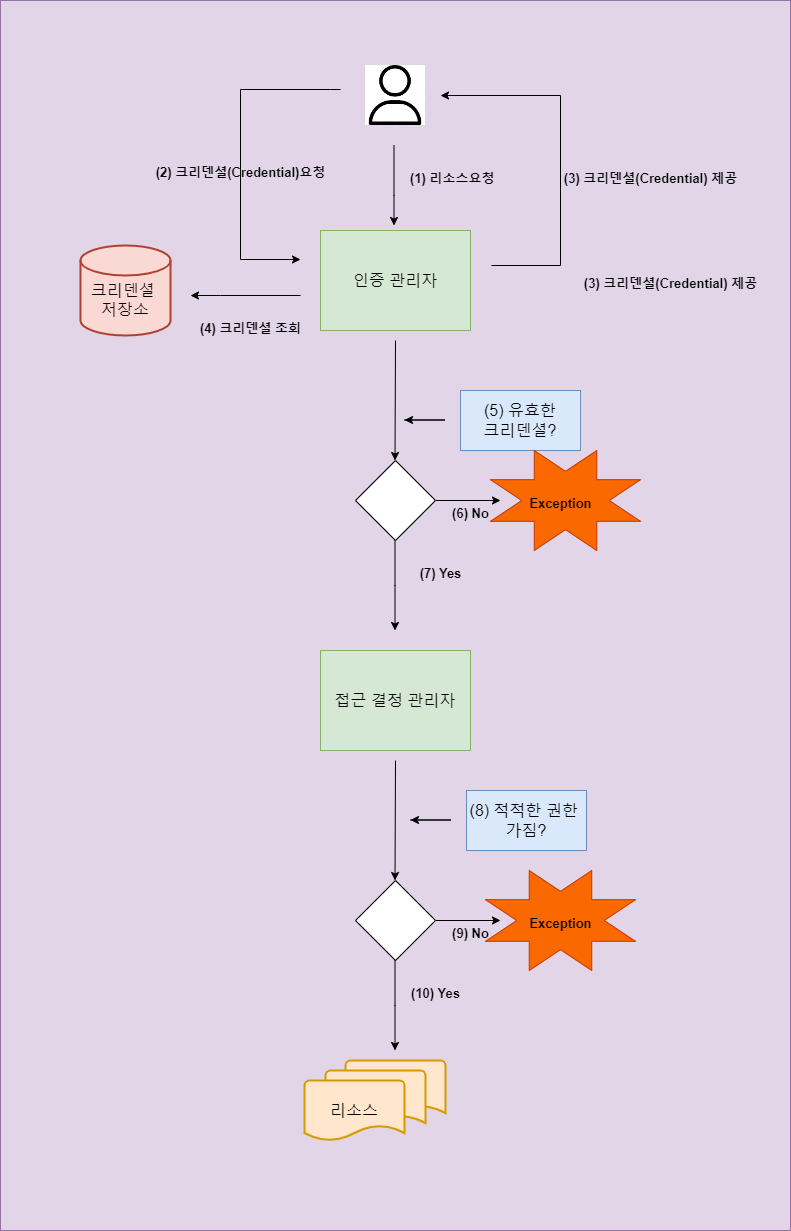

The diagram above was exported from draw.io. Its source (the exported page's mxGraphModel, read from the mxfile embedded in the PNG):
<mxGraphModel dx="731" dy="1100" grid="1" gridSize="10" guides="1" tooltips="1" connect="1" arrows="1" fold="1" page="1" pageScale="1" pageWidth="827" pageHeight="1169" math="0" shadow="0">
  <root>
    <mxCell id="0" />
    <mxCell id="1" parent="0" />
    <mxCell id="op6TCg6yHrb0csLySxw7-1" value="" style="rounded=0;whiteSpace=wrap;html=1;fillColor=#e1d5e7;strokeColor=#9673a6;" parent="1" vertex="1">
      <mxGeometry x="10" width="790" height="1230" as="geometry" />
    </mxCell>
    <mxCell id="iXehhSShNFHGnXY0uQxN-70" value="" style="verticalLabelPosition=bottom;verticalAlign=top;html=1;shape=mxgraph.basic.8_point_star;fillStyle=auto;strokeWidth=1;fontSize=16;fillColor=#fa6800;fontColor=#000000;strokeColor=#C73500;" parent="1" vertex="1">
      <mxGeometry x="495" y="870" width="150" height="100" as="geometry" />
    </mxCell>
    <mxCell id="iXehhSShNFHGnXY0uQxN-1" value="" style="shape=image;verticalLabelPosition=bottom;verticalAlign=top;imageAspect=0;aspect=fixed;image=data:image/png,(base64 omitted: 3664 chars);imageBackground=default;fillStyle=hatch;" parent="1" vertex="1">
      <mxGeometry x="375" y="65" width="60" height="60" as="geometry" />
    </mxCell>
    <mxCell id="iXehhSShNFHGnXY0uQxN-2" value="&lt;font style=&quot;font-size: 16px;&quot;&gt;인증 관리자&lt;/font&gt;" style="rounded=0;whiteSpace=wrap;html=1;fillColor=#d5e8d4;strokeColor=#82b366;" parent="1" vertex="1">
      <mxGeometry x="330" y="230" width="150" height="100" as="geometry" />
    </mxCell>
    <mxCell id="iXehhSShNFHGnXY0uQxN-3" value="" style="edgeStyle=orthogonalEdgeStyle;endArrow=classic;html=1;rounded=0;startArrow=none;" parent="1" edge="1">
      <mxGeometry width="50" height="50" relative="1" as="geometry">
        <mxPoint x="350" y="89" as="sourcePoint" />
        <mxPoint x="310" y="259" as="targetPoint" />
        <Array as="points">
          <mxPoint x="340" y="89" />
          <mxPoint x="250" y="89" />
          <mxPoint x="250" y="259" />
        </Array>
      </mxGeometry>
    </mxCell>
    <mxCell id="iXehhSShNFHGnXY0uQxN-4" value="" style="edgeStyle=elbowEdgeStyle;elbow=horizontal;endArrow=classic;html=1;rounded=0;" parent="1" edge="1">
      <mxGeometry width="50" height="50" relative="1" as="geometry">
        <mxPoint x="501" y="265" as="sourcePoint" />
        <mxPoint x="450" y="95" as="targetPoint" />
        <Array as="points">
          <mxPoint x="570" y="175" />
        </Array>
      </mxGeometry>
    </mxCell>
    <mxCell id="iXehhSShNFHGnXY0uQxN-11" value="" style="edgeStyle=orthogonalEdgeStyle;rounded=0;orthogonalLoop=1;jettySize=auto;html=1;" parent="1" edge="1">
      <mxGeometry relative="1" as="geometry">
        <mxPoint x="403.5" y="145" as="sourcePoint" />
        <mxPoint x="403.5" y="225" as="targetPoint" />
        <Array as="points">
          <mxPoint x="403.5" y="195" />
          <mxPoint x="403.5" y="195" />
        </Array>
      </mxGeometry>
    </mxCell>
    <mxCell id="iXehhSShNFHGnXY0uQxN-20" value="&lt;font style=&quot;font-size: 13px;&quot;&gt;(2) 크리덴셜(Credential)요청&lt;/font&gt;" style="text;strokeColor=none;fillColor=none;html=1;fontSize=24;fontStyle=1;verticalAlign=middle;align=center;strokeWidth=6;" parent="1" vertex="1">
      <mxGeometry x="200" y="149" width="100" height="40" as="geometry" />
    </mxCell>
    <mxCell id="iXehhSShNFHGnXY0uQxN-22" value="&lt;font style=&quot;font-size: 13px;&quot;&gt;&amp;nbsp;(1) 리소스요청&lt;/font&gt;" style="text;strokeColor=none;fillColor=none;html=1;fontSize=24;fontStyle=1;verticalAlign=middle;align=center;strokeWidth=6;" parent="1" vertex="1">
      <mxGeometry x="410" y="155" width="100" height="40" as="geometry" />
    </mxCell>
    <mxCell id="iXehhSShNFHGnXY0uQxN-23" value="&lt;font style=&quot;font-size: 13px;&quot;&gt;(3) 크리덴셜(Credential) 제공&lt;/font&gt;" style="text;strokeColor=none;fillColor=none;html=1;fontSize=24;fontStyle=1;verticalAlign=middle;align=center;strokeWidth=6;" parent="1" vertex="1">
      <mxGeometry x="610" y="155" width="100" height="40" as="geometry" />
    </mxCell>
    <mxCell id="iXehhSShNFHGnXY0uQxN-27" value="&lt;font style=&quot;font-size: 13px;&quot;&gt;(3) 크리덴셜(Credential) 제공&lt;/font&gt;" style="text;strokeColor=none;fillColor=none;html=1;fontSize=24;fontStyle=1;verticalAlign=middle;align=center;strokeWidth=6;" parent="1" vertex="1">
      <mxGeometry x="630" y="260" width="100" height="40" as="geometry" />
    </mxCell>
    <mxCell id="iXehhSShNFHGnXY0uQxN-28" value="&lt;font style=&quot;font-size: 13px;&quot;&gt;(4) 크리덴셜 조회&lt;/font&gt;" style="text;strokeColor=none;fillColor=none;html=1;fontSize=24;fontStyle=1;verticalAlign=middle;align=center;strokeWidth=6;" parent="1" vertex="1">
      <mxGeometry x="210" y="305" width="100" height="40" as="geometry" />
    </mxCell>
    <mxCell id="iXehhSShNFHGnXY0uQxN-29" value="&lt;br&gt;크리덴셜&amp;nbsp;&lt;br&gt;저장소" style="strokeWidth=2;html=1;shape=mxgraph.flowchart.database;whiteSpace=wrap;fillStyle=auto;fontSize=16;fillColor=#fad9d5;strokeColor=#ae4132;" parent="1" vertex="1">
      <mxGeometry x="90" y="245" width="90" height="90" as="geometry" />
    </mxCell>
    <mxCell id="iXehhSShNFHGnXY0uQxN-31" value="" style="edgeStyle=orthogonalEdgeStyle;rounded=0;orthogonalLoop=1;jettySize=auto;html=1;fontSize=16;" parent="1" edge="1">
      <mxGeometry relative="1" as="geometry">
        <mxPoint x="310" y="295" as="sourcePoint" />
        <mxPoint x="200" y="295" as="targetPoint" />
        <Array as="points">
          <mxPoint x="230" y="295" />
        </Array>
      </mxGeometry>
    </mxCell>
    <mxCell id="iXehhSShNFHGnXY0uQxN-40" value="(5) 유효한 &lt;br&gt;크리덴셜?" style="rounded=0;whiteSpace=wrap;html=1;fillStyle=auto;strokeWidth=1;fontSize=16;fillColor=#dae8fc;strokeColor=#6c8ebf;" parent="1" vertex="1">
      <mxGeometry x="470" y="390" width="120" height="60" as="geometry" />
    </mxCell>
    <mxCell id="iXehhSShNFHGnXY0uQxN-42" value="" style="endArrow=classic;html=1;rounded=0;fontSize=16;" parent="1" edge="1">
      <mxGeometry width="50" height="50" relative="1" as="geometry">
        <mxPoint x="414" y="419.5" as="sourcePoint" />
        <mxPoint x="414" y="419.5" as="targetPoint" />
        <Array as="points">
          <mxPoint x="454" y="419.5" />
        </Array>
      </mxGeometry>
    </mxCell>
    <mxCell id="iXehhSShNFHGnXY0uQxN-47" value="" style="edgeStyle=orthogonalEdgeStyle;rounded=0;orthogonalLoop=1;jettySize=auto;html=1;fontSize=16;" parent="1" source="iXehhSShNFHGnXY0uQxN-43" edge="1">
      <mxGeometry relative="1" as="geometry">
        <mxPoint x="510" y="500" as="targetPoint" />
      </mxGeometry>
    </mxCell>
    <mxCell id="iXehhSShNFHGnXY0uQxN-43" value="" style="rhombus;whiteSpace=wrap;html=1;fillStyle=auto;strokeWidth=1;fontSize=16;" parent="1" vertex="1">
      <mxGeometry x="365" y="460" width="80" height="80" as="geometry" />
    </mxCell>
    <mxCell id="iXehhSShNFHGnXY0uQxN-45" value="" style="endArrow=classic;html=1;rounded=0;fontSize=16;" parent="1" edge="1">
      <mxGeometry width="50" height="50" relative="1" as="geometry">
        <mxPoint x="405" y="340" as="sourcePoint" />
        <mxPoint x="404.5" y="460" as="targetPoint" />
      </mxGeometry>
    </mxCell>
    <mxCell id="iXehhSShNFHGnXY0uQxN-48" value="&lt;font style=&quot;font-size: 13px;&quot;&gt;(6) No&lt;/font&gt;" style="text;strokeColor=none;fillColor=none;html=1;fontSize=24;fontStyle=1;verticalAlign=middle;align=center;strokeWidth=6;" parent="1" vertex="1">
      <mxGeometry x="430" y="490" width="100" height="40" as="geometry" />
    </mxCell>
    <mxCell id="iXehhSShNFHGnXY0uQxN-55" value="" style="verticalLabelPosition=bottom;verticalAlign=top;html=1;shape=mxgraph.basic.8_point_star;fillStyle=auto;strokeWidth=1;fontSize=16;fillColor=#fa6800;fontColor=#000000;strokeColor=#C73500;" parent="1" vertex="1">
      <mxGeometry x="500" y="450" width="150" height="100" as="geometry" />
    </mxCell>
    <mxCell id="iXehhSShNFHGnXY0uQxN-57" value="&lt;span style=&quot;font-size: 13px;&quot;&gt;Exception&lt;/span&gt;" style="text;strokeColor=none;fillColor=none;html=1;fontSize=24;fontStyle=1;verticalAlign=middle;align=center;strokeWidth=6;" parent="1" vertex="1">
      <mxGeometry x="520" y="480" width="100" height="40" as="geometry" />
    </mxCell>
    <mxCell id="iXehhSShNFHGnXY0uQxN-58" value="" style="edgeStyle=elbowEdgeStyle;elbow=vertical;endArrow=classic;html=1;rounded=0;fontSize=16;" parent="1" edge="1">
      <mxGeometry width="50" height="50" relative="1" as="geometry">
        <mxPoint x="404.5" y="540" as="sourcePoint" />
        <mxPoint x="404.5" y="630" as="targetPoint" />
        <Array as="points" />
      </mxGeometry>
    </mxCell>
    <mxCell id="iXehhSShNFHGnXY0uQxN-59" value="&lt;font style=&quot;font-size: 13px;&quot;&gt;(7) Yes&lt;/font&gt;" style="text;strokeColor=none;fillColor=none;html=1;fontSize=24;fontStyle=1;verticalAlign=middle;align=center;strokeWidth=6;" parent="1" vertex="1">
      <mxGeometry x="400" y="550" width="100" height="40" as="geometry" />
    </mxCell>
    <mxCell id="iXehhSShNFHGnXY0uQxN-60" value="&lt;span style=&quot;font-size: 16px;&quot;&gt;접근 결정 관리자&lt;/span&gt;" style="rounded=0;whiteSpace=wrap;html=1;fillColor=#d5e8d4;strokeColor=#82b366;" parent="1" vertex="1">
      <mxGeometry x="330" y="650" width="150" height="100" as="geometry" />
    </mxCell>
    <mxCell id="iXehhSShNFHGnXY0uQxN-61" value="" style="endArrow=classic;html=1;rounded=0;fontSize=16;" parent="1" edge="1">
      <mxGeometry width="50" height="50" relative="1" as="geometry">
        <mxPoint x="405" y="760" as="sourcePoint" />
        <mxPoint x="404.5" y="880" as="targetPoint" />
      </mxGeometry>
    </mxCell>
    <mxCell id="iXehhSShNFHGnXY0uQxN-62" value="(8) 적적한 권한&amp;nbsp;&lt;br&gt;가짐?" style="rounded=0;whiteSpace=wrap;html=1;fillStyle=auto;strokeWidth=1;fontSize=16;fillColor=#dae8fc;strokeColor=#6c8ebf;" parent="1" vertex="1">
      <mxGeometry x="476" y="790" width="120" height="60" as="geometry" />
    </mxCell>
    <mxCell id="iXehhSShNFHGnXY0uQxN-63" value="" style="endArrow=classic;html=1;rounded=0;fontSize=16;" parent="1" edge="1">
      <mxGeometry width="50" height="50" relative="1" as="geometry">
        <mxPoint x="420" y="819.5" as="sourcePoint" />
        <mxPoint x="420" y="819.5" as="targetPoint" />
        <Array as="points">
          <mxPoint x="460" y="819.5" />
        </Array>
      </mxGeometry>
    </mxCell>
    <mxCell id="iXehhSShNFHGnXY0uQxN-64" value="" style="edgeStyle=orthogonalEdgeStyle;rounded=0;orthogonalLoop=1;jettySize=auto;html=1;fontSize=16;" parent="1" source="iXehhSShNFHGnXY0uQxN-65" edge="1">
      <mxGeometry relative="1" as="geometry">
        <mxPoint x="510" y="920" as="targetPoint" />
      </mxGeometry>
    </mxCell>
    <mxCell id="iXehhSShNFHGnXY0uQxN-65" value="" style="rhombus;whiteSpace=wrap;html=1;fillStyle=auto;strokeWidth=1;fontSize=16;" parent="1" vertex="1">
      <mxGeometry x="365" y="880" width="80" height="80" as="geometry" />
    </mxCell>
    <mxCell id="iXehhSShNFHGnXY0uQxN-66" value="&lt;font style=&quot;font-size: 13px;&quot;&gt;(9) No&lt;/font&gt;" style="text;strokeColor=none;fillColor=none;html=1;fontSize=24;fontStyle=1;verticalAlign=middle;align=center;strokeWidth=6;" parent="1" vertex="1">
      <mxGeometry x="430" y="910" width="100" height="40" as="geometry" />
    </mxCell>
    <mxCell id="iXehhSShNFHGnXY0uQxN-68" value="" style="edgeStyle=elbowEdgeStyle;elbow=vertical;endArrow=classic;html=1;rounded=0;fontSize=16;" parent="1" edge="1">
      <mxGeometry width="50" height="50" relative="1" as="geometry">
        <mxPoint x="404.5" y="960" as="sourcePoint" />
        <mxPoint x="404.5" y="1050" as="targetPoint" />
        <Array as="points" />
      </mxGeometry>
    </mxCell>
    <mxCell id="iXehhSShNFHGnXY0uQxN-67" value="&lt;span style=&quot;font-size: 13px;&quot;&gt;Exception&lt;/span&gt;" style="text;strokeColor=none;fillColor=none;html=1;fontSize=24;fontStyle=1;verticalAlign=middle;align=center;strokeWidth=6;" parent="1" vertex="1">
      <mxGeometry x="520" y="900" width="100" height="40" as="geometry" />
    </mxCell>
    <mxCell id="iXehhSShNFHGnXY0uQxN-69" value="&lt;font style=&quot;font-size: 13px;&quot;&gt;(10) Yes&lt;/font&gt;" style="text;strokeColor=none;fillColor=none;html=1;fontSize=24;fontStyle=1;verticalAlign=middle;align=center;strokeWidth=6;" parent="1" vertex="1">
      <mxGeometry x="395" y="970" width="100" height="40" as="geometry" />
    </mxCell>
    <mxCell id="iXehhSShNFHGnXY0uQxN-71" value="" style="strokeWidth=2;html=1;shape=mxgraph.flowchart.document2;whiteSpace=wrap;size=0.25;fillStyle=auto;fontSize=16;fillColor=#ffe6cc;strokeColor=#d79b00;" parent="1" vertex="1">
      <mxGeometry x="355" y="1060" width="100" height="60" as="geometry" />
    </mxCell>
    <mxCell id="iXehhSShNFHGnXY0uQxN-72" value="" style="strokeWidth=2;html=1;shape=mxgraph.flowchart.document2;whiteSpace=wrap;size=0.25;fillStyle=auto;fontSize=16;fillColor=#ffe6cc;strokeColor=#d79b00;" parent="1" vertex="1">
      <mxGeometry x="335" y="1070" width="100" height="60" as="geometry" />
    </mxCell>
    <mxCell id="iXehhSShNFHGnXY0uQxN-73" value="리소스" style="strokeWidth=2;html=1;shape=mxgraph.flowchart.document2;whiteSpace=wrap;size=0.25;fillStyle=auto;fontSize=16;fillColor=#ffe6cc;strokeColor=#d79b00;" parent="1" vertex="1">
      <mxGeometry x="314" y="1080" width="100" height="60" as="geometry" />
    </mxCell>
  </root>
</mxGraphModel>